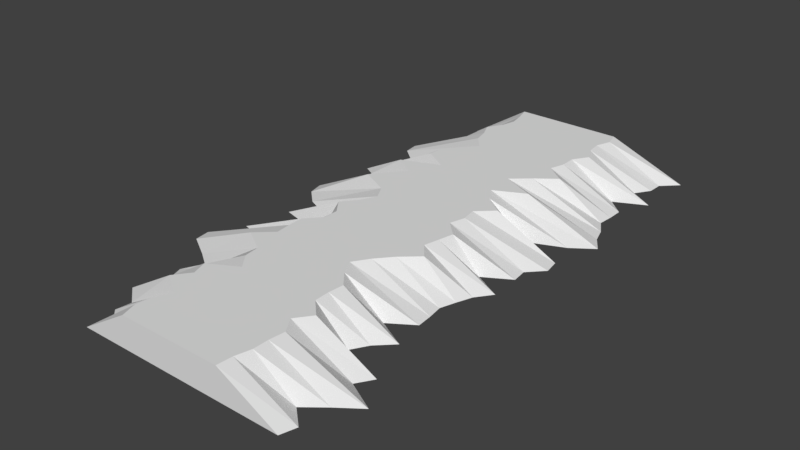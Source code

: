 # Source: Line.blend  (saved by Blender 2.79.0; exported with 4.5.12 LTS)
import bpy
from mathutils import Matrix  # noqa: F401  (used for matrix-valued properties, if any)

bpy.ops.wm.read_factory_settings(use_empty=True)
scene = bpy.context.scene
scene.name = 'Scene'

# ---- collections
col_collection_1 = bpy.data.collections.new('Collection 1'); scene.collection.children.link(col_collection_1)

# ---- world
world_world = bpy.data.worlds.new('World'); scene.world = world_world
world_world.color = (0.05088, 0.05088, 0.05088)
world_world.use_sun_shadow = False
world_world.sun_shadow_jitter_overblur = 0.0
world_world.cycles.sampling_method = 'MANUAL'

# ---- meshes
me_plane = bpy.data.meshes.new('Plane')
me_plane.from_pydata([(-0.2137, 0.01981, 2.0), (0.1698, 0.01981, 2.0), (-0.2275, 0.01981, 1.845e-08), (0.1805, 0.01981, 1.845e-08), (-0.2113, 0.01981, 0.05714), (-0.1995, 0.01981, 0.1143), (-0.2124, 0.01981, 0.1714), (-0.2471, 0.01981, 0.2286), (-0.2205, 0.01981, 0.2857), (-0.2072, 0.01981, 0.3429), (-0.1588, 0.01981, 0.4), (-0.2099, 0.01981, 0.4571), (-0.2515, 0.01981, 0.5143), (-0.256, 0.01981, 0.5714), (-0.1623, 0.01981, 0.6286), (-0.3041, 0.01981, 0.6857), (-0.2218, 0.01981, 0.7429), (-0.2659, 0.01981, 0.8), (-0.3113, 0.01981, 0.8571), (-0.1993, 0.01981, 0.9143), (-0.1675, 0.01981, 0.9714), (-0.195, 0.01981, 1.029), (-0.2405, 0.01981, 1.086), (-0.1977, 0.01981, 1.143), (-0.1985, 0.01981, 1.2), (-0.2487, 0.01981, 1.257), (-0.2472, 0.01981, 1.314), (-0.2411, 0.01981, 1.371), (-0.3041, 0.01981, 1.429), (-0.2121, 0.01981, 1.486), (-0.2053, 0.01981, 1.543), (-0.1604, 0.01981, 1.6), (-0.2637, 0.01981, 1.657), (-0.2441, 0.01981, 1.714), (-0.2875, 0.01981, 1.771), (-0.2, 0.01981, 1.829), (-0.2264, 0.01981, 1.886), (-0.2326, 0.01981, 1.943), (0.1738, 0.01981, 1.943), (0.1882, 0.01981, 1.886), (0.1882, 0.01981, 1.829), (0.1946, 0.01981, 1.771), (0.1573, 0.01981, 1.714), (0.2005, 0.01981, 1.657), (0.1425, 0.01981, 1.6), (0.1408, 0.01981, 1.543), (0.1462, 0.01981, 1.486), (0.09855, 0.01981, 1.429), (0.06688, 0.01981, 1.371), (0.1043, 0.01981, 1.314), (0.1537, 0.01981, 1.257), (0.2176, 0.01981, 1.2), (0.1723, 0.01981, 1.143), (0.1852, 0.01981, 1.086), (0.1976, 0.01981, 1.029), (0.1411, 0.01981, 0.9714), (0.1577, 0.01981, 0.9143), (0.1475, 0.01981, 0.8571), (0.2087, 0.01981, 0.8), (0.1334, 0.01981, 0.7429), (0.09855, 0.01981, 0.6857), (0.2137, 0.01981, 0.6286), (0.08988, 0.01981, 0.5714), (0.1557, 0.01981, 0.5143), (0.2299, 0.01981, 0.4571), (0.1561, 0.01981, 0.4), (0.1741, 0.01981, 0.3429), (0.1726, 0.01981, 0.2857), (0.2094, 0.01981, 0.2286), (0.1813, 0.01981, 0.1714), (0.175, 0.01981, 0.1143), (0.1949, 0.01981, 0.05714), (-0.356, -0.09583, 1.943), (-0.4013, -0.09583, 2.0), (0.3893, -0.09583, 2.0), (0.4157, -0.09583, 0.05714), (0.4743, -0.09583, 0.0), (-0.3703, -0.09583, 0.0), (-0.4157, -0.09583, 0.05714), (-0.3831, -0.09583, 0.1143), (-0.354, -0.09583, 0.1714), (-0.3829, -0.09583, 0.2286), (-0.4225, -0.09583, 0.2857), (-0.5148, -0.09583, 0.3429), (-0.5078, -0.09583, 0.4), (-0.4408, -0.09583, 0.4571), (-0.4487, -0.09583, 0.5143), (-0.3933, -0.09583, 0.5714), (-0.5166, -0.09583, 0.6286), (-0.4136, -0.09583, 0.6857), (-0.476, -0.09583, 0.7429), (-0.5121, -0.09583, 0.8), (-0.551, -0.09583, 0.8571), (-0.5376, -0.09583, 0.9143), (-0.4777, -0.09583, 0.9714), (-0.3554, -0.09583, 1.029), (-0.4829, -0.09583, 1.086), (-0.2824, -0.09583, 1.143), (-0.3651, -0.09583, 1.2), (-0.5179, -0.09583, 1.257), (-0.324, -0.09583, 1.314), (-0.5853, -0.09583, 1.371), (-0.5779, -0.09583, 1.429), (-0.4832, -0.09583, 1.486), (-0.3998, -0.09583, 1.543), (-0.4594, -0.09583, 1.6), (-0.4402, -0.09583, 1.657), (-0.4579, -0.09583, 1.714), (-0.482, -0.09583, 1.771), (-0.4108, -0.09583, 1.829), (-0.4173, -0.09583, 1.886), (0.4062, -0.09583, 1.943), (0.3422, -0.09583, 1.886), (0.413, -0.09583, 1.829), (0.4921, -0.09583, 1.771), (0.3849, -0.09583, 1.714), (0.4213, -0.09583, 1.657), (0.2656, -0.09583, 1.6), (0.2996, -0.09583, 1.543), (0.3581, -0.09583, 1.486), (0.2495, -0.09583, 1.429), (0.338, -0.09583, 1.371), (0.3332, -0.09583, 1.314), (0.3247, -0.09583, 1.257), (0.3435, -0.09583, 1.2), (0.3644, -0.09583, 1.143), (0.4072, -0.09583, 1.086), (0.304, -0.09583, 1.029), (0.402, -0.09583, 0.9714), (0.3955, -0.09583, 0.9143), (0.4497, -0.09583, 0.8571), (0.4401, -0.09583, 0.8), (0.28, -0.09583, 0.7429), (0.4159, -0.09583, 0.6857), (0.4961, -0.09583, 0.6286), (0.4583, -0.09583, 0.5714), (0.44, -0.09583, 0.5143), (0.406, -0.09583, 0.4571), (0.411, -0.09583, 0.4), (0.4116, -0.09583, 0.3429), (0.3486, -0.09583, 0.2857), (0.4657, -0.09583, 0.2286), (0.3763, -0.09583, 0.1714), (0.4132, -0.09583, 0.1143)], [], [(4, 71, 3, 2), (0, 1, 38, 37), (37, 38, 39, 36), (36, 39, 40, 35), (35, 40, 41, 34), (34, 41, 42, 33), (33, 42, 43, 32), (32, 43, 44, 31), (31, 44, 45, 30), (30, 45, 46, 29), (29, 46, 47, 28), (28, 47, 48, 27), (27, 48, 49, 26), (26, 49, 50, 25), (25, 50, 51, 24), (24, 51, 52, 23), (23, 52, 53, 22), (22, 53, 54, 21), (21, 54, 55, 20), (20, 55, 56, 19), (19, 56, 57, 18), (18, 57, 58, 17), (17, 58, 59, 16), (16, 59, 60, 15), (15, 60, 61, 14), (14, 61, 62, 13), (13, 62, 63, 12), (12, 63, 64, 11), (11, 64, 65, 10), (10, 65, 66, 9), (9, 66, 67, 8), (8, 67, 68, 7), (7, 68, 69, 6), (6, 69, 70, 5), (5, 70, 71, 4), (69, 142, 143, 70), (43, 116, 117, 44), (17, 91, 92, 18), (70, 143, 75, 71), (44, 117, 118, 45), (18, 92, 93, 19), (45, 118, 119, 46), (19, 93, 94, 20), (46, 119, 120, 47), (20, 94, 95, 21), (47, 120, 121, 48), (21, 95, 96, 22), (48, 121, 122, 49), (22, 96, 97, 23), (49, 122, 123, 50), (23, 97, 98, 24), (50, 123, 124, 51), (24, 98, 99, 25), (51, 124, 125, 52), (25, 99, 100, 26), (37, 72, 73, 0), (52, 125, 126, 53), (26, 100, 101, 27), (0, 73, 74, 1), (53, 126, 127, 54), (27, 101, 102, 28), (71, 75, 76, 3), (54, 127, 128, 55), (28, 102, 103, 29), (3, 76, 77, 2), (55, 128, 129, 56), (29, 103, 104, 30), (2, 77, 78, 4), (56, 129, 130, 57), (30, 104, 105, 31), (4, 78, 79, 5), (57, 130, 131, 58), (31, 105, 106, 32), (5, 79, 80, 6), (58, 131, 132, 59), (32, 106, 107, 33), (6, 80, 81, 7), (59, 132, 133, 60), (33, 107, 108, 34), (7, 81, 82, 8), (60, 133, 134, 61), (34, 108, 109, 35), (8, 82, 83, 9), (61, 134, 135, 62), (35, 109, 110, 36), (9, 83, 84, 10), (62, 135, 136, 63), (36, 110, 72, 37), (10, 84, 85, 11), (63, 136, 137, 64), (1, 74, 111, 38), (11, 85, 86, 12), (64, 137, 138, 65), (38, 111, 112, 39), (12, 86, 87, 13), (65, 138, 139, 66), (39, 112, 113, 40), (13, 87, 88, 14), (66, 139, 140, 67), (40, 113, 114, 41), (14, 88, 89, 15), (67, 140, 141, 68), (41, 114, 115, 42), (15, 89, 90, 16), (68, 141, 142, 69), (42, 115, 116, 43), (16, 90, 91, 17)])
_uv = me_plane.uv_layers.new(name='UVMap')
_uv.uv.foreach_set('vector', [0.0001264, 0.9713, 0.9999, 0.9713, 0.9999, 0.9999, 0.0001264, 0.9999, 9.998e-05, 0.0001506, 0.9999, 9.998e-05, 0.9999, 0.02867, 0.0001015, 0.02871, 0.0001015, 0.02871, 0.9999, 0.02867, 0.9999, 0.05723, 0.0001029, 0.05728, 0.0001029, 0.05728, 0.9999, 0.05723, 0.9999, 0.0858, 0.0001043, 0.08584, 0.0001043, 0.08584, 0.9999, 0.0858, 0.9999, 0.1144, 0.0001056, 0.1144, 0.0001056, 0.1144, 0.9999, 0.1144, 0.9999, 0.1429, 0.0001069, 0.143, 0.0001069, 0.143, 0.9999, 0.1429, 0.9999, 0.1715, 0.0001081, 0.1715, 0.0001081, 0.1715, 0.9999, 0.1715, 0.9999, 0.2001, 0.0001093, 0.2001, 0.0001093, 0.2001, 0.9999, 0.2001, 0.9999, 0.2286, 0.0001105, 0.2287, 0.0001105, 0.2287, 0.9999, 0.2286, 0.9999, 0.2572, 0.0001116, 0.2572, 0.0001116, 0.2572, 0.9999, 0.2572, 0.9999, 0.2858, 0.0001127, 0.2858, 0.0001127, 0.2858, 0.9999, 0.2858, 0.9999, 0.3143, 0.0001137, 0.3144, 0.0001137, 0.3144, 0.9999, 0.3143, 0.9999, 0.3429, 0.0001148, 0.3429, 0.0001148, 0.3429, 0.9999, 0.3429, 0.9999, 0.3714, 0.0001157, 0.3715, 0.0001157, 0.3715, 0.9999, 0.3714, 0.9999, 0.4, 0.0001167, 0.4, 0.0001167, 0.4, 0.9999, 0.4, 0.9999, 0.4286, 0.0001175, 0.4286, 0.0001175, 0.4286, 0.9999, 0.4286, 0.9999, 0.4571, 0.0001183, 0.4572, 0.0001183, 0.4572, 0.9999, 0.4571, 0.9999, 0.4857, 0.0001192, 0.4857, 0.0001192, 0.4857, 0.9999, 0.4857, 0.9999, 0.5143, 0.0001199, 0.5143, 0.0001199, 0.5143, 0.9999, 0.5143, 0.9999, 0.5428, 0.0001206, 0.5429, 0.0001206, 0.5429, 0.9999, 0.5428, 0.9999, 0.5714, 0.0001213, 0.5714, 0.0001213, 0.5714, 0.9999, 0.5714, 0.9999, 0.6, 0.0001219, 0.6, 0.0001219, 0.6, 0.9999, 0.6, 0.9999, 0.6285, 0.0001225, 0.6286, 0.0001225, 0.6286, 0.9999, 0.6285, 0.9999, 0.6571, 0.000123, 0.6571, 0.000123, 0.6571, 0.9999, 0.6571, 0.9999, 0.6857, 0.0001236, 0.6857, 0.0001236, 0.6857, 0.9999, 0.6857, 0.9999, 0.7142, 0.0001241, 0.7142, 0.0001241, 0.7142, 0.9999, 0.7142, 0.9999, 0.7428, 0.0001245, 0.7428, 0.0001245, 0.7428, 0.9999, 0.7428, 0.9999, 0.7714, 0.0001248, 0.7714, 0.0001248, 0.7714, 0.9999, 0.7714, 0.9999, 0.7999, 0.0001252, 0.7999, 0.0001252, 0.7999, 0.9999, 0.7999, 0.9999, 0.8285, 0.0001255, 0.8285, 0.0001255, 0.8285, 0.9999, 0.8285, 0.9999, 0.8571, 0.0001258, 0.8571, 0.0001258, 0.8571, 0.9999, 0.8571, 0.9999, 0.8856, 0.000126, 0.8856, 0.000126, 0.8856, 0.9999, 0.8856, 0.9999, 0.9142, 0.0001261, 0.9142, 0.0001261, 0.9142, 0.9999, 0.9142, 0.9999, 0.9427, 0.0001263, 0.9428, 0.0001263, 0.9428, 0.9999, 0.9427, 0.9999, 0.9713, 0.0001264, 0.9713, 0.9999, 0.9142, 0.9999, 0.9142, 0.9999, 0.9427, 0.9999, 0.9427, 0.9999, 0.1715, 0.9999, 0.1715, 0.9999, 0.2001, 0.9999, 0.2001, 0.0001219, 0.6, 0.0001219, 0.6, 0.0001213, 0.5714, 0.0001213, 0.5714, 0.9999, 0.9427, 0.9999, 0.9427, 0.9999, 0.9713, 0.9999, 0.9713, 0.9999, 0.2001, 0.9999, 0.2001, 0.9999, 0.2286, 0.9999, 0.2286, 0.0001213, 0.5714, 0.0001213, 0.5714, 0.0001206, 0.5429, 0.0001206, 0.5429, 0.9999, 0.2286, 0.9999, 0.2286, 0.9999, 0.2572, 0.9999, 0.2572, 0.0001206, 0.5429, 0.0001206, 0.5429, 0.0001199, 0.5143, 0.0001199, 0.5143, 0.9999, 0.2572, 0.9999, 0.2572, 0.9999, 0.2858, 0.9999, 0.2858, 0.0001199, 0.5143, 0.0001199, 0.5143, 0.0001192, 0.4857, 0.0001192, 0.4857, 0.9999, 0.2858, 0.9999, 0.2858, 0.9999, 0.3143, 0.9999, 0.3143, 0.0001192, 0.4857, 0.0001192, 0.4857, 0.0001183, 0.4572, 0.0001183, 0.4572, 0.9999, 0.3143, 0.9999, 0.3143, 0.9999, 0.3429, 0.9999, 0.3429, 0.0001183, 0.4572, 0.0001183, 0.4572, 0.0001175, 0.4286, 0.0001175, 0.4286, 0.9999, 0.3429, 0.9999, 0.3429, 0.9999, 0.3714, 0.9999, 0.3714, 0.0001175, 0.4286, 0.0001175, 0.4286, 0.0001167, 0.4, 0.0001167, 0.4, 0.9999, 0.3714, 0.9999, 0.3714, 0.9999, 0.4, 0.9999, 0.4, 0.0001167, 0.4, 0.0001167, 0.4, 0.0001157, 0.3715, 0.0001157, 0.3715, 0.9999, 0.4, 0.9999, 0.4, 0.9999, 0.4286, 0.9999, 0.4286, 0.0001157, 0.3715, 0.0001157, 0.3715, 0.0001148, 0.3429, 0.0001148, 0.3429, 0.0001015, 0.02871, 0.0001015, 0.02871, 9.998e-05, 0.0001506, 9.998e-05, 0.0001506, 0.9999, 0.4286, 0.9999, 0.4286, 0.9999, 0.4571, 0.9999, 0.4571, 0.0001148, 0.3429, 0.0001148, 0.3429, 0.0001137, 0.3144, 0.0001137, 0.3144, 9.998e-05, 0.0001506, 9.998e-05, 0.0001506, 0.9999, 9.998e-05, 0.9999, 9.998e-05, 0.9999, 0.4571, 0.9999, 0.4571, 0.9999, 0.4857, 0.9999, 0.4857, 0.0001137, 0.3144, 0.0001137, 0.3144, 0.0001127, 0.2858, 0.0001127, 0.2858, 0.9999, 0.9713, 0.9999, 0.9713, 0.9999, 0.9999, 0.9999, 0.9999, 0.9999, 0.4857, 0.9999, 0.4857, 0.9999, 0.5143, 0.9999, 0.5143, 0.0001127, 0.2858, 0.0001127, 0.2858, 0.0001116, 0.2572, 0.0001116, 0.2572, 0.9999, 0.9999, 0.9999, 0.9999, 0.0001264, 0.9999, 0.0001264, 0.9999, 0.9999, 0.5143, 0.9999, 0.5143, 0.9999, 0.5428, 0.9999, 0.5428, 0.0001116, 0.2572, 0.0001116, 0.2572, 0.0001105, 0.2287, 0.0001105, 0.2287, 0.0001264, 0.9999, 0.0001264, 0.9999, 0.0001264, 0.9713, 0.0001264, 0.9713, 0.9999, 0.5428, 0.9999, 0.5428, 0.9999, 0.5714, 0.9999, 0.5714, 0.0001105, 0.2287, 0.0001105, 0.2287, 0.0001093, 0.2001, 0.0001093, 0.2001, 0.0001264, 0.9713, 0.0001264, 0.9713, 0.0001263, 0.9428, 0.0001263, 0.9428, 0.9999, 0.5714, 0.9999, 0.5714, 0.9999, 0.6, 0.9999, 0.6, 0.0001093, 0.2001, 0.0001093, 0.2001, 0.0001081, 0.1715, 0.0001081, 0.1715, 0.0001263, 0.9428, 0.0001263, 0.9428, 0.0001261, 0.9142, 0.0001261, 0.9142, 0.9999, 0.6, 0.9999, 0.6, 0.9999, 0.6285, 0.9999, 0.6285, 0.0001081, 0.1715, 0.0001081, 0.1715, 0.0001069, 0.143, 0.0001069, 0.143, 0.0001261, 0.9142, 0.0001261, 0.9142, 0.000126, 0.8856, 0.000126, 0.8856, 0.9999, 0.6285, 0.9999, 0.6285, 0.9999, 0.6571, 0.9999, 0.6571, 0.0001069, 0.143, 0.0001069, 0.143, 0.0001056, 0.1144, 0.0001056, 0.1144, 0.000126, 0.8856, 0.000126, 0.8856, 0.0001258, 0.8571, 0.0001258, 0.8571, 0.9999, 0.6571, 0.9999, 0.6571, 0.9999, 0.6857, 0.9999, 0.6857, 0.0001056, 0.1144, 0.0001056, 0.1144, 0.0001043, 0.08584, 0.0001043, 0.08584, 0.0001258, 0.8571, 0.0001258, 0.8571, 0.0001255, 0.8285, 0.0001255, 0.8285, 0.9999, 0.6857, 0.9999, 0.6857, 0.9999, 0.7142, 0.9999, 0.7142, 0.0001043, 0.08584, 0.0001043, 0.08584, 0.0001029, 0.05728, 0.0001029, 0.05728, 0.0001255, 0.8285, 0.0001255, 0.8285, 0.0001252, 0.7999, 0.0001252, 0.7999, 0.9999, 0.7142, 0.9999, 0.7142, 0.9999, 0.7428, 0.9999, 0.7428, 0.0001029, 0.05728, 0.0001029, 0.05728, 0.0001015, 0.02871, 0.0001015, 0.02871, 0.0001252, 0.7999, 0.0001252, 0.7999, 0.0001248, 0.7714, 0.0001248, 0.7714, 0.9999, 0.7428, 0.9999, 0.7428, 0.9999, 0.7714, 0.9999, 0.7714, 0.9999, 9.998e-05, 0.9999, 9.998e-05, 0.9999, 0.02867, 0.9999, 0.02867, 0.0001248, 0.7714, 0.0001248, 0.7714, 0.0001245, 0.7428, 0.0001245, 0.7428, 0.9999, 0.7714, 0.9999, 0.7714, 0.9999, 0.7999, 0.9999, 0.7999, 0.9999, 0.02867, 0.9999, 0.02867, 0.9999, 0.05723, 0.9999, 0.05723, 0.0001245, 0.7428, 0.0001245, 0.7428, 0.0001241, 0.7142, 0.0001241, 0.7142, 0.9999, 0.7999, 0.9999, 0.7999, 0.9999, 0.8285, 0.9999, 0.8285, 0.9999, 0.05723, 0.9999, 0.05723, 0.9999, 0.0858, 0.9999, 0.0858, 0.0001241, 0.7142, 0.0001241, 0.7142, 0.0001236, 0.6857, 0.0001236, 0.6857, 0.9999, 0.8285, 0.9999, 0.8285, 0.9999, 0.8571, 0.9999, 0.8571, 0.9999, 0.0858, 0.9999, 0.0858, 0.9999, 0.1144, 0.9999, 0.1144, 0.0001236, 0.6857, 0.0001236, 0.6857, 0.000123, 0.6571, 0.000123, 0.6571, 0.9999, 0.8571, 0.9999, 0.8571, 0.9999, 0.8856, 0.9999, 0.8856, 0.9999, 0.1144, 0.9999, 0.1144, 0.9999, 0.1429, 0.9999, 0.1429, 0.000123, 0.6571, 0.000123, 0.6571, 0.0001225, 0.6286, 0.0001225, 0.6286, 0.9999, 0.8856, 0.9999, 0.8856, 0.9999, 0.9142, 0.9999, 0.9142, 0.9999, 0.1429, 0.9999, 0.1429, 0.9999, 0.1715, 0.9999, 0.1715, 0.0001225, 0.6286, 0.0001225, 0.6286, 0.0001219, 0.6, 0.0001219, 0.6])
me_plane.use_remesh_preserve_volume = False
me_plane.use_remesh_preserve_attributes = False
me_plane.use_mirror_vertex_groups = False
me_plane.update()

# ---- objects
ob_line = bpy.data.objects.new('Line', me_plane)

# ---- transforms, parenting, visibility, modifiers, constraints
ob_line.location = (0.0, 0.0, 0.0)
ob_line.rotation_euler = (1.571, -0.0, 0.0)
ob_line.lineart.crease_threshold = 0.0

# ---- collection membership
col_collection_1.objects.link(ob_line)

# ---- scene / render settings (as saved in the file)
scene.frame_start = 1; scene.frame_end = 250; scene.frame_set(1)
scene.render.engine = 'CYCLES'
scene.render.resolution_percentage = 50
scene.render.dither_intensity = 0.0
scene.render.film_transparent = True
scene.cycles.use_denoising = False
scene.cycles.samples = 128
scene.cycles.sampling_pattern = 'TABULATED_SOBOL'
scene.cycles.use_adaptive_sampling = False
scene.cycles.use_light_tree = False
scene.cycles.blur_glossy = 0.0
scene.cycles.sample_clamp_indirect = 0.0
scene.view_settings.view_transform = 'Standard'
bpy.context.view_layer.update()

# ---- added for rendering (the .blend has no active camera and no usable light): camera, sun
cam_auto = bpy.data.cameras.new('AutoCamera')
cam_auto.lens = 50.0
cam_auto.sensor_width = 36.0
cam_auto.clip_end = 1000.0
ob_auto_camera = bpy.data.objects.new('AutoCamera', cam_auto)
scene.collection.objects.link(ob_auto_camera)
ob_auto_camera.location = (2.06179, -3.52763, 1.64708)
ob_auto_camera.rotation_euler = (1.09748, -7.21219e-08, 0.694738)
scene.camera = ob_auto_camera
light_auto_sun = bpy.data.lights.new('AutoSun', 'SUN')
light_auto_sun.energy = 3.0
light_auto_sun.angle = 0.0523599
ob_auto_sun = bpy.data.objects.new('AutoSun', light_auto_sun)
scene.collection.objects.link(ob_auto_sun)
ob_auto_sun.rotation_euler = (0.872665, 0.174533, 0.523599)
bpy.context.view_layer.update()

